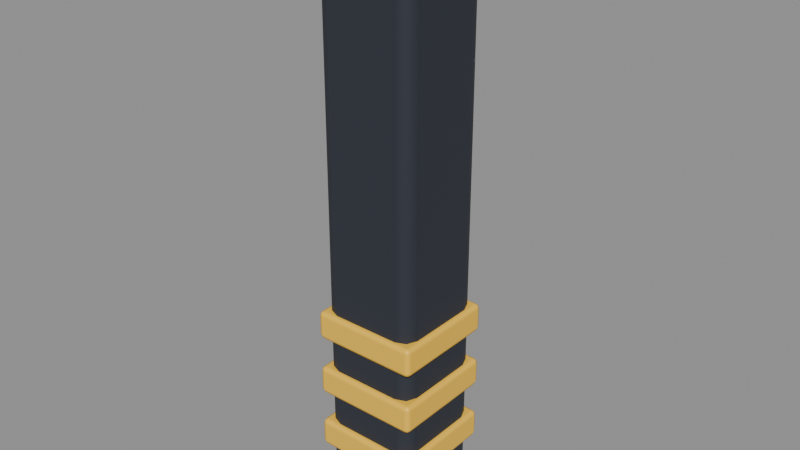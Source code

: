 # Source: HAZ_LaserPost.blend  (saved by Blender 5.2.45; exported with 4.5.12 LTS)
import bpy
from mathutils import Matrix  # noqa: F401  (used for matrix-valued properties, if any)

bpy.ops.wm.read_factory_settings(use_empty=True)
scene = bpy.context.scene
scene.name = 'Scene'

# ---- collections
col_haz_laserpost = bpy.data.collections.new('HAZ_LaserPost'); scene.collection.children.link(col_haz_laserpost)

# ---- materials (node trees are filled in below, after node groups)
mat_m_dark = bpy.data.materials.new('M_Dark')
mat_m_dark.diffuse_color = (0.02315, 0.02843, 0.04231, 1.0)
mat_m_impulseyellow = bpy.data.materials.new('M_ImpulseYellow')
mat_m_impulseyellow.diffuse_color = (1.0, 0.5841, 0.04519, 1.0)
mat_m_hazard = bpy.data.materials.new('M_Hazard')
mat_m_hazard.diffuse_color = (0.7454, 0.04231, 0.3231, 1.0)

# ---- material node trees
mat_m_dark.use_nodes = True; mat_m_dark.node_tree.nodes.clear()
_N = mat_m_dark.node_tree.nodes; _L = mat_m_dark.node_tree.links
n0 = _N.new('ShaderNodeBsdfPrincipled'); n0.name = 'Principled BSDF'; n0.location = (-200, 100)
n0.inputs[0].default_value = (0.02315, 0.02843, 0.04231, 1.0)
n0.inputs[2].default_value = 0.7
n0.inputs[10].default_value = 0.005
n1 = _N.new('ShaderNodeOutputMaterial'); n1.name = 'Material Output'; n1.location = (200, 100)
_L.new(n0.outputs[0], n1.inputs[0])
n1.is_active_output = True
mat_m_impulseyellow.use_nodes = True; mat_m_impulseyellow.node_tree.nodes.clear()
_N = mat_m_impulseyellow.node_tree.nodes; _L = mat_m_impulseyellow.node_tree.links
n0 = _N.new('ShaderNodeBsdfPrincipled'); n0.name = 'Principled BSDF'; n0.location = (-200, 100)
n0.inputs[0].default_value = (1.0, 0.5841, 0.04519, 1.0)
n0.inputs[2].default_value = 0.45
n0.inputs[10].default_value = 0.005
n1 = _N.new('ShaderNodeOutputMaterial'); n1.name = 'Material Output'; n1.location = (200, 100)
_L.new(n0.outputs[0], n1.inputs[0])
n1.is_active_output = True
mat_m_hazard.use_nodes = True; mat_m_hazard.node_tree.nodes.clear()
_N = mat_m_hazard.node_tree.nodes; _L = mat_m_hazard.node_tree.links
n0 = _N.new('ShaderNodeBsdfPrincipled'); n0.name = 'Principled BSDF'; n0.location = (-200, 100)
n0.inputs[0].default_value = (0.7454, 0.04231, 0.3231, 1.0)
n0.inputs[2].default_value = 0.45
n0.inputs[10].default_value = 0.005
n0.inputs[27].default_value = (0.7454, 0.04231, 0.3231, 1.0)
n0.inputs[28].default_value = 0.9
n1 = _N.new('ShaderNodeOutputMaterial'); n1.name = 'Material Output'; n1.location = (200, 100)
_L.new(n0.outputs[0], n1.inputs[0])
n1.is_active_output = True

# ---- meshes
me_post = bpy.data.meshes.new('Post')
me_post.from_pydata([(-0.2, -0.2, -1.1), (-0.2, -0.2, 1.1), (-0.2, 0.2, -1.1), (-0.2, 0.2, 1.1), (0.2, -0.2, -1.1), (0.2, -0.2, 1.1), (0.2, 0.2, -1.1), (0.2, 0.2, 1.1)], [], [(0, 1, 3, 2), (2, 3, 7, 6), (6, 7, 5, 4), (4, 5, 1, 0), (2, 6, 4, 0), (7, 3, 1, 5)])
me_post.polygons.foreach_set('use_smooth', [True] * 6)
me_post.materials.append(mat_m_dark)
me_post.update()
me_warn_0 = bpy.data.meshes.new('Warn_0')
me_warn_0.from_pydata([(-0.22, -0.22, -0.06), (-0.22, -0.22, 0.06), (-0.22, 0.22, -0.06), (-0.22, 0.22, 0.06), (0.22, -0.22, -0.06), (0.22, -0.22, 0.06), (0.22, 0.22, -0.06), (0.22, 0.22, 0.06)], [], [(0, 1, 3, 2), (2, 3, 7, 6), (6, 7, 5, 4), (4, 5, 1, 0), (2, 6, 4, 0), (7, 3, 1, 5)])
me_warn_0.polygons.foreach_set('use_smooth', [True] * 6)
me_warn_0.materials.append(mat_m_impulseyellow)
me_warn_0.update()
me_warn_1 = bpy.data.meshes.new('Warn_1')
me_warn_1.from_pydata([(-0.22, -0.22, -0.06), (-0.22, -0.22, 0.06), (-0.22, 0.22, -0.06), (-0.22, 0.22, 0.06), (0.22, -0.22, -0.06), (0.22, -0.22, 0.06), (0.22, 0.22, -0.06), (0.22, 0.22, 0.06)], [], [(0, 1, 3, 2), (2, 3, 7, 6), (6, 7, 5, 4), (4, 5, 1, 0), (2, 6, 4, 0), (7, 3, 1, 5)])
me_warn_1.polygons.foreach_set('use_smooth', [True] * 6)
me_warn_1.materials.append(mat_m_impulseyellow)
me_warn_1.update()
me_warn_2 = bpy.data.meshes.new('Warn_2')
me_warn_2.from_pydata([(-0.22, -0.22, -0.06), (-0.22, -0.22, 0.06), (-0.22, 0.22, -0.06), (-0.22, 0.22, 0.06), (0.22, -0.22, -0.06), (0.22, -0.22, 0.06), (0.22, 0.22, -0.06), (0.22, 0.22, 0.06)], [], [(0, 1, 3, 2), (2, 3, 7, 6), (6, 7, 5, 4), (4, 5, 1, 0), (2, 6, 4, 0), (7, 3, 1, 5)])
me_warn_2.polygons.foreach_set('use_smooth', [True] * 6)
me_warn_2.materials.append(mat_m_impulseyellow)
me_warn_2.update()
me_emitter = bpy.data.meshes.new('Emitter')
me_emitter.from_pydata([(0.0, 0.16, -0.1), (0.0, 0.16, 0.1), (0.08, 0.1386, -0.1), (0.08, 0.1386, 0.1), (0.1386, 0.08, -0.1), (0.1386, 0.08, 0.1), (0.16, 0.0, -0.1), (0.16, 0.0, 0.1), (0.1386, -0.08, -0.1), (0.1386, -0.08, 0.1), (0.08, -0.1386, -0.1), (0.08, -0.1386, 0.1), (0.0, -0.16, -0.1), (0.0, -0.16, 0.1), (-0.08, -0.1386, -0.1), (-0.08, -0.1386, 0.1), (-0.1386, -0.08, -0.1), (-0.1386, -0.08, 0.1), (-0.16, 0.0, -0.1), (-0.16, 0.0, 0.1), (-0.1386, 0.08, -0.1), (-0.1386, 0.08, 0.1), (-0.08, 0.1386, -0.1), (-0.08, 0.1386, 0.1)], [], [(0, 1, 3, 2), (2, 3, 5, 4), (4, 5, 7, 6), (6, 7, 9, 8), (8, 9, 11, 10), (10, 11, 13, 12), (12, 13, 15, 14), (14, 15, 17, 16), (16, 17, 19, 18), (18, 19, 21, 20), (3, 1, 23, 21, 19, 17, 15, 13, 11, 9, 7, 5), (20, 21, 23, 22), (22, 23, 1, 0), (0, 2, 4, 6, 8, 10, 12, 14, 16, 18, 20, 22)])
me_emitter.polygons.foreach_set('use_smooth', [True] * 14)
_k = set([(0, 2), (0, 22), (1, 3), (1, 23), (2, 4), (3, 5), (4, 6), (5, 7), (6, 8), (7, 9), (8, 10), (9, 11), (10, 12), (11, 13), (12, 14), (13, 15), (14, 16), (15, 17), (16, 18), (17, 19), (18, 20), (19, 21), (20, 22), (21, 23)])
me_emitter.attributes.new('sharp_edge', 'BOOLEAN', 'EDGE').data.foreach_set('value', [ (min(e.vertices), max(e.vertices)) in _k for e in me_emitter.edges])
me_emitter.materials.append(mat_m_hazard)
me_emitter.update()
me_lamp = bpy.data.meshes.new('Lamp')
me_lamp.from_pydata([(0.0, 0.0, 0.14), (0.0, 0.09899, 0.09899), (0.0, 0.0, -0.14), (0.02679, 0.0464, 0.1293), (0.0495, 0.08573, 0.09899), (0.06467, 0.112, 0.05358), (0.07, 0.1212, 0.0), (0.06467, 0.112, -0.05358), (0.0495, 0.08573, -0.09899), (0.02679, 0.0464, -0.1293), (0.0464, 0.02679, 0.1293), (0.08573, 0.0495, 0.09899), (0.112, 0.06467, 0.05358), (0.1212, 0.07, 0.0), (0.112, 0.06467, -0.05358), (0.08573, 0.0495, -0.09899), (0.0464, 0.02679, -0.1293), (0.05358, -1.863e-09, 0.1293), (0.09899, 3.725e-09, 0.09899), (0.1293, -7.451e-09, 0.05358), (0.14, -3.725e-09, 0.0), (0.1293, -7.451e-09, -0.05358), (0.09899, 3.725e-09, -0.09899), (0.05358, -1.863e-09, -0.1293), (0.0464, -0.02679, 0.1293), (0.08573, -0.0495, 0.09899), (0.112, -0.06467, 0.05358), (0.1212, -0.07, 0.0), (0.112, -0.06467, -0.05358), (0.08573, -0.0495, -0.09899), (0.0464, -0.02679, -0.1293), (0.02679, -0.0464, 0.1293), (0.0495, -0.08573, 0.09899), (0.06467, -0.112, 0.05358), (0.07, -0.1212, 0.0), (0.06467, -0.112, -0.05358), (0.0495, -0.08573, -0.09899), (0.02679, -0.0464, -0.1293), (-1.863e-09, -0.05358, 0.1293), (0.0, -0.09899, 0.09899), (-3.725e-09, -0.1293, 0.05358), (0.0, -0.14, 0.0), (-3.725e-09, -0.1293, -0.05358), (0.0, -0.09899, -0.09899), (-1.863e-09, -0.05358, -0.1293), (-0.02679, -0.0464, 0.1293), (-0.0495, -0.08573, 0.09899), (-0.06467, -0.112, 0.05358), (-0.07, -0.1212, 0.0), (-0.06467, -0.112, -0.05358), (-0.0495, -0.08573, -0.09899), (-0.02679, -0.0464, -0.1293), (-0.0464, -0.02679, 0.1293), (-0.08573, -0.0495, 0.09899), (-0.112, -0.06467, 0.05358), (-0.1212, -0.07, 0.0), (-0.112, -0.06467, -0.05358), (-0.08573, -0.0495, -0.09899), (-0.0464, -0.02679, -0.1293), (-0.05358, 1.863e-09, 0.1293), (-0.09899, 3.725e-09, 0.09899), (-0.1293, 0.0, 0.05358), (-0.14, 0.0, 0.0), (-0.1293, 0.0, -0.05358), (-0.09899, 3.725e-09, -0.09899), (-0.05358, 1.863e-09, -0.1293), (-0.0464, 0.02679, 0.1293), (-0.08573, 0.0495, 0.09899), (-0.112, 0.06467, 0.05358), (-0.1212, 0.07, 0.0), (-0.112, 0.06467, -0.05358), (-0.08573, 0.0495, -0.09899), (-0.0464, 0.02679, -0.1293), (-0.02679, 0.0464, 0.1293), (-0.0495, 0.08573, 0.09899), (-0.06467, 0.112, 0.05358), (-0.07, 0.1212, 0.0), (-0.06467, 0.112, -0.05358), (-0.0495, 0.08573, -0.09899), (-0.02679, 0.0464, -0.1293), (1.863e-09, 0.05358, 0.1293), (0.0, 0.1293, 0.05358), (0.0, 0.14, 0.0), (0.0, 0.1293, -0.05358), (3.725e-09, 0.09899, -0.09899), (1.863e-09, 0.05358, -0.1293)], [], [(81, 1, 4, 5), (80, 0, 3), (2, 85, 9), (84, 83, 7, 8), (82, 81, 5, 6), (1, 80, 3, 4), (85, 84, 8, 9), (83, 82, 6, 7), (8, 7, 14, 15), (6, 5, 12, 13), (4, 3, 10, 11), (9, 8, 15, 16), (7, 6, 13, 14), (5, 4, 11, 12), (3, 0, 10), (2, 9, 16), (16, 15, 22, 23), (14, 13, 20, 21), (12, 11, 18, 19), (10, 0, 17), (2, 16, 23), (15, 14, 21, 22), (13, 12, 19, 20), (11, 10, 17, 18), (21, 20, 27, 28), (19, 18, 25, 26), (17, 0, 24), (2, 23, 30), (22, 21, 28, 29), (20, 19, 26, 27), (18, 17, 24, 25), (23, 22, 29, 30), (2, 30, 37), (29, 28, 35, 36), (27, 26, 33, 34), (25, 24, 31, 32), (30, 29, 36, 37), (28, 27, 34, 35), (26, 25, 32, 33), (24, 0, 31), (34, 33, 40, 41), (32, 31, 38, 39), (37, 36, 43, 44), (35, 34, 41, 42), (33, 32, 39, 40), (31, 0, 38), (2, 37, 44), (36, 35, 42, 43), (44, 43, 50, 51), (42, 41, 48, 49), (40, 39, 46, 47), (38, 0, 45), (2, 44, 51), (43, 42, 49, 50), (41, 40, 47, 48), (39, 38, 45, 46), (47, 46, 53, 54), (45, 0, 52), (2, 51, 58), (50, 49, 56, 57), (48, 47, 54, 55), (46, 45, 52, 53), (51, 50, 57, 58), (49, 48, 55, 56), (2, 58, 65), (57, 56, 63, 64), (55, 54, 61, 62), (53, 52, 59, 60), (58, 57, 64, 65), (56, 55, 62, 63), (54, 53, 60, 61), (52, 0, 59), (60, 59, 66, 67), (65, 64, 71, 72), (63, 62, 69, 70), (61, 60, 67, 68), (59, 0, 66), (2, 65, 72), (64, 63, 70, 71), (62, 61, 68, 69), (72, 71, 78, 79), (70, 69, 76, 77), (68, 67, 74, 75), (66, 0, 73), (2, 72, 79), (71, 70, 77, 78), (69, 68, 75, 76), (67, 66, 73, 74), (73, 0, 80), (2, 79, 85), (78, 77, 83, 84), (76, 75, 81, 82), (74, 73, 80, 1), (79, 78, 84, 85), (77, 76, 82, 83), (75, 74, 1, 81)])
me_lamp.polygons.foreach_set('use_smooth', [True] * 96)
me_lamp.materials.append(mat_m_hazard)
me_lamp.update()

# ---- objects
ob_post = bpy.data.objects.new('Post', me_post)
ob_warn_0 = bpy.data.objects.new('Warn_0', me_warn_0)
ob_warn_1 = bpy.data.objects.new('Warn_1', me_warn_1)
ob_warn_2 = bpy.data.objects.new('Warn_2', me_warn_2)
ob_emitter = bpy.data.objects.new('Emitter', me_emitter)
ob_lamp = bpy.data.objects.new('Lamp', me_lamp)

# ---- transforms, parenting, visibility, modifiers, constraints
ob_post.location = (0.0, 0.0, 1.1)
_m = ob_post.modifiers.new('Bevel', 'BEVEL')
_m.width = 0.06
_m.width_pct = 0.06
_m.segments = 2
_m.harden_normals = True
ob_warn_0.location = (0.0, 0.0, 0.3)
_m = ob_warn_0.modifiers.new('Bevel', 'BEVEL')
_m.width = 0.02
_m.width_pct = 0.02
_m.segments = 2
_m.harden_normals = True
ob_warn_1.location = (0.0, 0.0, 0.55)
_m = ob_warn_1.modifiers.new('Bevel', 'BEVEL')
_m.width = 0.02
_m.width_pct = 0.02
_m.segments = 2
_m.harden_normals = True
ob_warn_2.location = (0.0, 0.0, 0.8)
_m = ob_warn_2.modifiers.new('Bevel', 'BEVEL')
_m.width = 0.02
_m.width_pct = 0.02
_m.segments = 2
_m.harden_normals = True
ob_emitter.location = (0.0, 0.0, 1.05)
ob_emitter.rotation_euler = (1.571, 0.0, 1.571)
ob_lamp.location = (0.0, 0.0, 2.28)

# ---- collection membership
col_haz_laserpost.objects.link(ob_post)
col_haz_laserpost.objects.link(ob_warn_0)
col_haz_laserpost.objects.link(ob_warn_1)
col_haz_laserpost.objects.link(ob_warn_2)
col_haz_laserpost.objects.link(ob_emitter)
col_haz_laserpost.objects.link(ob_lamp)

# ---- scene / render settings (as saved in the file)
scene.frame_start = 1; scene.frame_end = 250; scene.frame_set(1)
scene.render.engine = 'BLENDER_EEVEE_NEXT'
scene.render.fps = 30
scene.render.bake_bias = 0.0
scene.render.bake_samples = 0
scene.render.compositor_device = 'GPU'
scene.eevee.use_volume_custom_range = False
scene.eevee.fast_gi_thickness_near = 0.1
scene.eevee.fast_gi_thickness_far = 0.0
scene.eevee.ray_tracing_options.screen_trace_thickness = 0.1
bpy.context.view_layer.update()

# ---- added for rendering (the .blend has no active camera and no usable light): camera, sun + grey world if the file has none
cam_auto = bpy.data.cameras.new('AutoCamera')
cam_auto.lens = 50.0
cam_auto.sensor_width = 36.0
cam_auto.clip_end = 1000.0
ob_auto_camera = bpy.data.objects.new('AutoCamera', cam_auto)
scene.collection.objects.link(ob_auto_camera)
ob_auto_camera.location = (2.31188, -2.77425, 3.0595)
ob_auto_camera.rotation_euler = (1.09748, -7.21219e-08, 0.694738)
scene.camera = ob_auto_camera
light_auto_sun = bpy.data.lights.new('AutoSun', 'SUN')
light_auto_sun.energy = 3.0
light_auto_sun.angle = 0.0523599
ob_auto_sun = bpy.data.objects.new('AutoSun', light_auto_sun)
scene.collection.objects.link(ob_auto_sun)
ob_auto_sun.rotation_euler = (0.872665, 0.174533, 0.523599)
if scene.world is None:
    world_auto = bpy.data.worlds.new('AutoWorld')
    world_auto.color = (0.3, 0.3, 0.3)
    scene.world = world_auto
bpy.context.view_layer.update()
